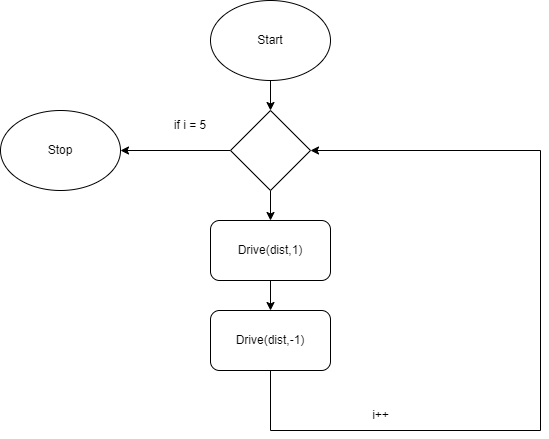

The diagram above was exported from draw.io. Its source (the exported page's mxGraphModel, read from the mxfile embedded in the PNG):
<mxGraphModel dx="1182" dy="764" grid="1" gridSize="10" guides="1" tooltips="1" connect="1" arrows="1" fold="1" page="1" pageScale="1" pageWidth="850" pageHeight="1100" math="0" shadow="0">
  <root>
    <mxCell id="0" />
    <mxCell id="1" parent="0" />
    <mxCell id="cA0vrdRPFUf3huR5PkpJ-3" style="edgeStyle=orthogonalEdgeStyle;rounded=0;orthogonalLoop=1;jettySize=auto;html=1;exitX=0.5;exitY=1;exitDx=0;exitDy=0;" edge="1" parent="1" source="cA0vrdRPFUf3huR5PkpJ-1" target="cA0vrdRPFUf3huR5PkpJ-2">
      <mxGeometry relative="1" as="geometry" />
    </mxCell>
    <mxCell id="cA0vrdRPFUf3huR5PkpJ-1" value="Start" style="ellipse;whiteSpace=wrap;html=1;" vertex="1" parent="1">
      <mxGeometry x="340" y="50" width="120" height="80" as="geometry" />
    </mxCell>
    <mxCell id="cA0vrdRPFUf3huR5PkpJ-6" style="edgeStyle=orthogonalEdgeStyle;rounded=0;orthogonalLoop=1;jettySize=auto;html=1;exitX=0.5;exitY=1;exitDx=0;exitDy=0;entryX=0.5;entryY=0;entryDx=0;entryDy=0;" edge="1" parent="1" source="cA0vrdRPFUf3huR5PkpJ-2" target="cA0vrdRPFUf3huR5PkpJ-4">
      <mxGeometry relative="1" as="geometry" />
    </mxCell>
    <mxCell id="cA0vrdRPFUf3huR5PkpJ-14" style="edgeStyle=orthogonalEdgeStyle;rounded=0;orthogonalLoop=1;jettySize=auto;html=1;exitX=0;exitY=0.5;exitDx=0;exitDy=0;entryX=1;entryY=0.5;entryDx=0;entryDy=0;" edge="1" parent="1" source="cA0vrdRPFUf3huR5PkpJ-2" target="cA0vrdRPFUf3huR5PkpJ-13">
      <mxGeometry relative="1" as="geometry" />
    </mxCell>
    <mxCell id="cA0vrdRPFUf3huR5PkpJ-2" value="" style="rhombus;whiteSpace=wrap;html=1;" vertex="1" parent="1">
      <mxGeometry x="360" y="160" width="80" height="80" as="geometry" />
    </mxCell>
    <mxCell id="cA0vrdRPFUf3huR5PkpJ-8" style="edgeStyle=orthogonalEdgeStyle;rounded=0;orthogonalLoop=1;jettySize=auto;html=1;exitX=0.5;exitY=1;exitDx=0;exitDy=0;entryX=0.5;entryY=0;entryDx=0;entryDy=0;" edge="1" parent="1" source="cA0vrdRPFUf3huR5PkpJ-4" target="cA0vrdRPFUf3huR5PkpJ-5">
      <mxGeometry relative="1" as="geometry" />
    </mxCell>
    <mxCell id="cA0vrdRPFUf3huR5PkpJ-4" value="Drive(dist,1)" style="rounded=1;whiteSpace=wrap;html=1;" vertex="1" parent="1">
      <mxGeometry x="340" y="270" width="120" height="60" as="geometry" />
    </mxCell>
    <mxCell id="cA0vrdRPFUf3huR5PkpJ-9" style="edgeStyle=orthogonalEdgeStyle;rounded=0;orthogonalLoop=1;jettySize=auto;html=1;exitX=0.5;exitY=1;exitDx=0;exitDy=0;entryX=1;entryY=0.5;entryDx=0;entryDy=0;" edge="1" parent="1" source="cA0vrdRPFUf3huR5PkpJ-5" target="cA0vrdRPFUf3huR5PkpJ-2">
      <mxGeometry relative="1" as="geometry">
        <Array as="points">
          <mxPoint x="400" y="480" />
          <mxPoint x="670" y="480" />
          <mxPoint x="670" y="200" />
        </Array>
      </mxGeometry>
    </mxCell>
    <mxCell id="cA0vrdRPFUf3huR5PkpJ-5" value="Drive(dist,-1)" style="rounded=1;whiteSpace=wrap;html=1;" vertex="1" parent="1">
      <mxGeometry x="340" y="360" width="120" height="60" as="geometry" />
    </mxCell>
    <mxCell id="cA0vrdRPFUf3huR5PkpJ-10" value="i++" style="text;html=1;align=center;verticalAlign=middle;resizable=0;points=[];autosize=1;strokeColor=none;fillColor=none;" vertex="1" parent="1">
      <mxGeometry x="490" y="450" width="40" height="30" as="geometry" />
    </mxCell>
    <mxCell id="cA0vrdRPFUf3huR5PkpJ-12" value="if i = 5" style="text;html=1;strokeColor=none;fillColor=none;align=center;verticalAlign=middle;whiteSpace=wrap;rounded=0;" vertex="1" parent="1">
      <mxGeometry x="290" y="160" width="60" height="30" as="geometry" />
    </mxCell>
    <mxCell id="cA0vrdRPFUf3huR5PkpJ-13" value="Stop" style="ellipse;whiteSpace=wrap;html=1;" vertex="1" parent="1">
      <mxGeometry x="130" y="160" width="120" height="80" as="geometry" />
    </mxCell>
  </root>
</mxGraphModel>